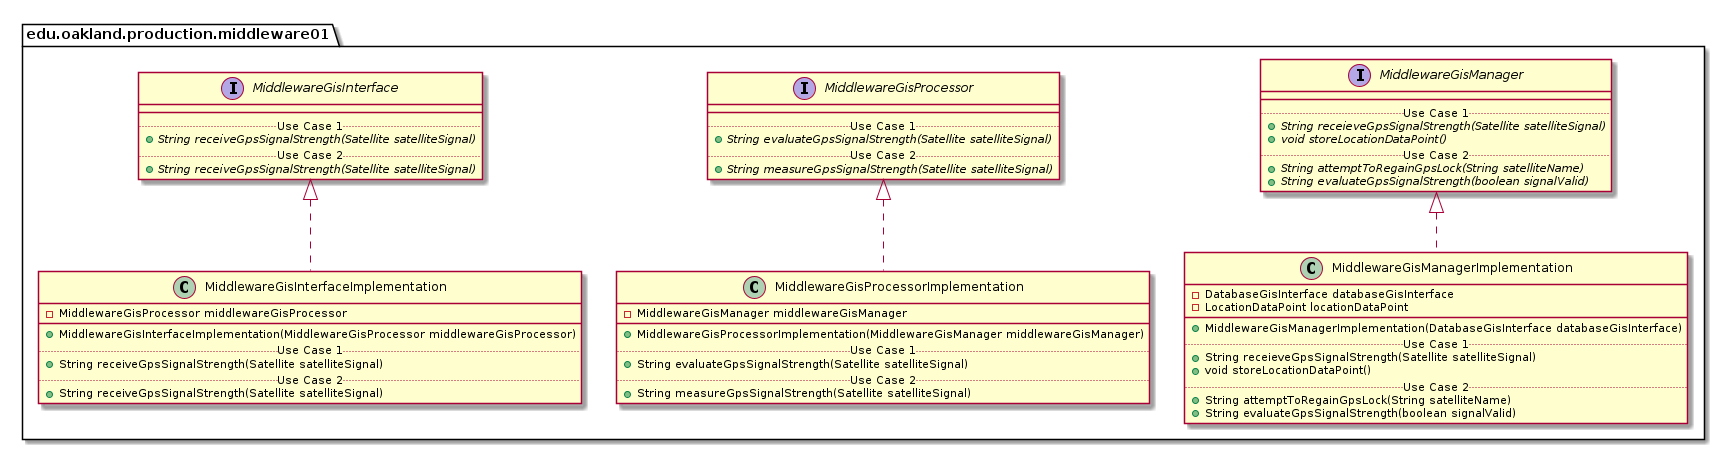

The diagram above was rendered by PlantUML. Its source (embedded in the PNG):
@startuml Middleware01ProductionPackage_DirectDependencies

package edu.oakland.production.middleware01 {
    
}


package edu.oakland.production.middleware01 {
    
}


package edu.oakland.production.middleware01 {
    interface MiddlewareGisInterface {
        __
        .. Use Case 1 ..
        {abstract} + String receiveGpsSignalStrength(Satellite satelliteSignal)
        .. Use Case 2 ..
        {abstract} + String receiveGpsSignalStrength(Satellite satelliteSignal)
    }
}


package edu.oakland.production.middleware01 {
    interface MiddlewareGisProcessor {
        __
        .. Use Case 1 ..
        {abstract} + String evaluateGpsSignalStrength(Satellite satelliteSignal)
        .. Use Case 2 ..
        {abstract} + String measureGpsSignalStrength(Satellite satelliteSignal)
    }
}


package edu.oakland.production.middleware01 {
    interface MiddlewareGisManager {
        __
        .. Use Case 1 ..
        {abstract} + String receieveGpsSignalStrength(Satellite satelliteSignal)
        {abstract} + void storeLocationDataPoint()
        .. Use Case 2 ..
        {abstract} + String attemptToRegainGpsLock(String satelliteName)
        {abstract} + String evaluateGpsSignalStrength(boolean signalValid)
    }
}


package edu.oakland.production.middleware01 {
    class MiddlewareGisInterfaceImplementation {
        - MiddlewareGisProcessor middlewareGisProcessor
        __
        + MiddlewareGisInterfaceImplementation(MiddlewareGisProcessor middlewareGisProcessor)
        .. Use Case 1 ..
        + String receiveGpsSignalStrength(Satellite satelliteSignal)
        .. Use Case 2 ..
        + String receiveGpsSignalStrength(Satellite satelliteSignal)
    }
}


MiddlewareGisInterfaceImplementation .up.|> MiddlewareGisInterface

package edu.oakland.production.middleware01 {
    class MiddlewareGisProcessorImplementation {
        - MiddlewareGisManager middlewareGisManager
        __
        + MiddlewareGisProcessorImplementation(MiddlewareGisManager middlewareGisManager)
        .. Use Case 1 ..
        + String evaluateGpsSignalStrength(Satellite satelliteSignal)
        .. Use Case 2 ..
        + String measureGpsSignalStrength(Satellite satelliteSignal)
    }
}


MiddlewareGisProcessorImplementation .up.|> MiddlewareGisProcessor

package edu.oakland.production.middleware01 {
    class MiddlewareGisManagerImplementation {
        - DatabaseGisInterface databaseGisInterface
        - LocationDataPoint locationDataPoint
        __
        + MiddlewareGisManagerImplementation(DatabaseGisInterface databaseGisInterface)
        .. Use Case 1 ..
        + String receieveGpsSignalStrength(Satellite satelliteSignal)
        + void storeLocationDataPoint()
        .. Use Case 2 ..
        + String attemptToRegainGpsLock(String satelliteName)
        + String evaluateGpsSignalStrength(boolean signalValid)
    }
}


MiddlewareGisManagerImplementation .up.|> MiddlewareGisManager















@enduml